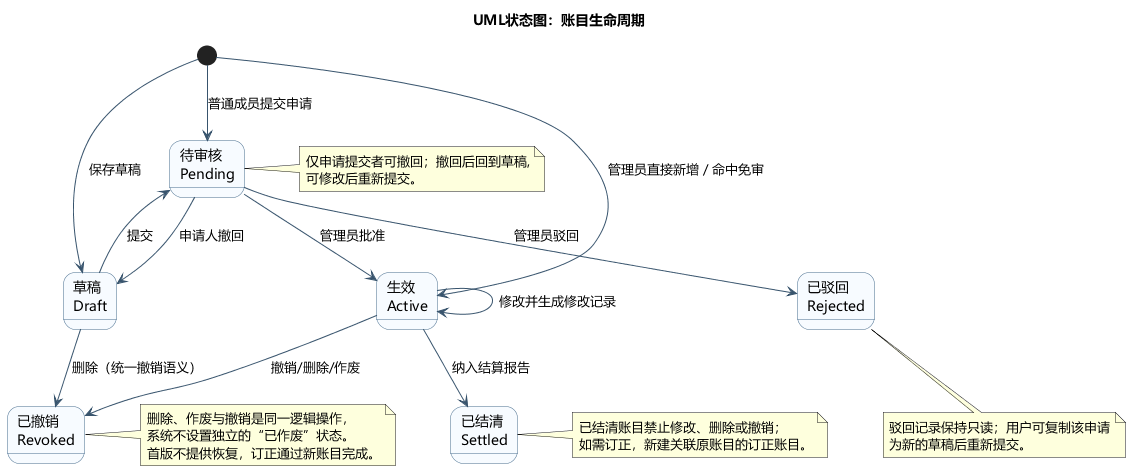

The diagram above was rendered by PlantUML. Its source (embedded in the PNG):
@startuml
' 行为性图：账目状态及合法转换
skinparam backgroundColor #FFFFFF
skinparam defaultFontName "Microsoft YaHei"
skinparam shadowing false
skinparam stateBackgroundColor #F7FBFF
skinparam stateBorderColor #456B8C
skinparam ArrowColor #38546D
skinparam nodesep 55
skinparam ranksep 55

title UML状态图：账目生命周期

state "草稿\nDraft" as Draft
state "待审核\nPending" as Pending
state "生效\nActive" as Active
state "已结清\nSettled" as Settled
state "已驳回\nRejected" as Rejected
state "已撤销\nRevoked" as Revoked

[*] --> Draft : 保存草稿
[*] --> Pending : 普通成员提交申请
[*] --> Active : 管理员直接新增 / 命中免审

Draft --> Pending : 提交
Draft --> Revoked : 删除（统一撤销语义）

Pending --> Draft : 申请人撤回
Pending --> Active : 管理员批准
Pending --> Rejected : 管理员驳回

Active --> Active : 修改并生成修改记录
Active --> Settled : 纳入结算报告
Active --> Revoked : 撤销/删除/作废

note right of Pending
  仅申请提交者可撤回；撤回后回到草稿,
  可修改后重新提交。
end note

note right of Settled
  已结清账目禁止修改、删除或撤销；
  如需订正，新建关联原账目的订正账目。
end note

note right of Revoked
  删除、作废与撤销是同一逻辑操作，
  系统不设置独立的“已作废”状态。
  首版不提供恢复，订正通过新账目完成。
end note

note bottom of Rejected
  驳回记录保持只读；用户可复制该申请
  为新的草稿后重新提交。
end note

@enduml